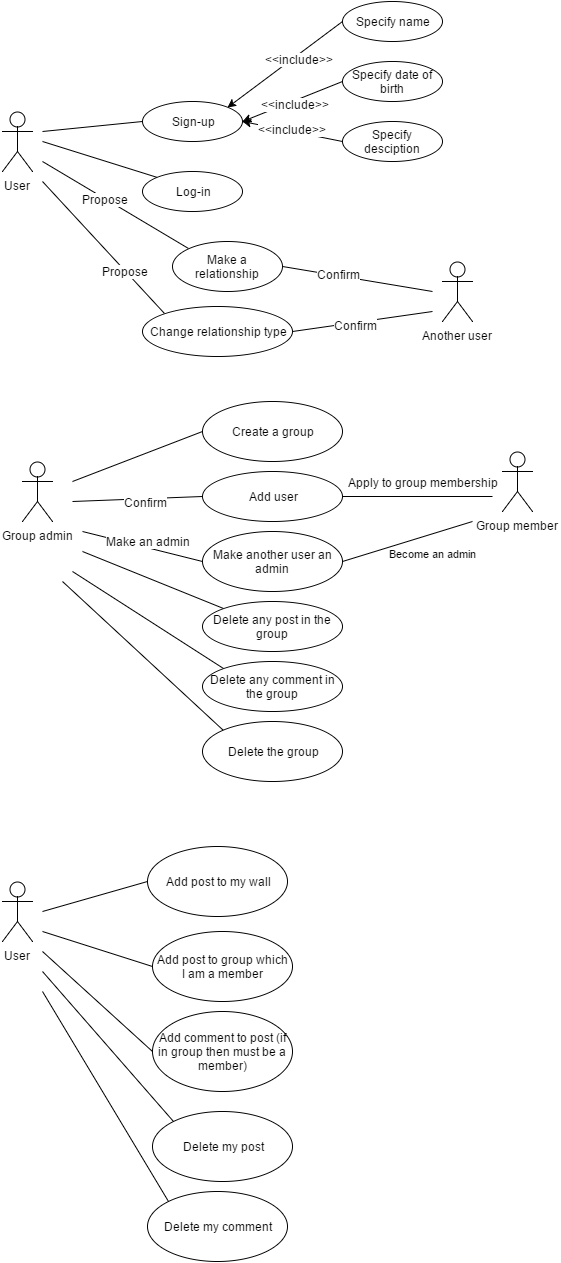

The diagram above was exported from draw.io. Its source (the exported page's mxGraphModel, read from the mxfile embedded in the PNG):
<mxGraphModel dx="1132" dy="546" grid="1" gridSize="10" guides="1" tooltips="1" connect="1" arrows="1" fold="1" page="1" pageScale="1" pageWidth="826" pageHeight="1169" background="#ffffff" math="0" shadow="0">
  <root>
    <mxCell id="0" />
    <mxCell id="1" parent="0" />
    <mxCell id="2" value="User" style="shape=umlActor;verticalLabelPosition=bottom;labelBackgroundColor=#ffffff;verticalAlign=top;html=1;fillColor=#FFFFFF;" vertex="1" parent="1">
      <mxGeometry x="50" y="130" width="30" height="60" as="geometry" />
    </mxCell>
    <mxCell id="21" style="edgeStyle=none;rounded=1;html=1;exitX=0;exitY=0;startArrow=none;startFill=0;endArrow=none;endFill=0;jettySize=auto;orthogonalLoop=1;strokeWidth=1;" edge="1" parent="1" source="4">
      <mxGeometry relative="1" as="geometry">
        <mxPoint x="90" y="160" as="targetPoint" />
      </mxGeometry>
    </mxCell>
    <mxCell id="4" value="Log-in" style="ellipse;whiteSpace=wrap;html=1;fillColor=#FFFFFF;" vertex="1" parent="1">
      <mxGeometry x="190" y="190" width="100" height="40" as="geometry" />
    </mxCell>
    <mxCell id="20" style="edgeStyle=none;rounded=1;html=1;exitX=0;exitY=0.5;startArrow=none;startFill=0;endArrow=none;endFill=0;jettySize=auto;orthogonalLoop=1;strokeWidth=1;" edge="1" parent="1" source="6">
      <mxGeometry relative="1" as="geometry">
        <mxPoint x="90" y="150" as="targetPoint" />
      </mxGeometry>
    </mxCell>
    <mxCell id="6" value="Sign-up" style="ellipse;whiteSpace=wrap;html=1;fillColor=#FFFFFF;" vertex="1" parent="1">
      <mxGeometry x="190" y="120" width="100" height="40" as="geometry" />
    </mxCell>
    <mxCell id="14" style="edgeStyle=none;rounded=1;html=1;exitX=0;exitY=0.5;entryX=1;entryY=0;startArrow=none;startFill=0;endArrow=classic;endFill=1;jettySize=auto;orthogonalLoop=1;strokeWidth=1;" edge="1" parent="1" source="7" target="6">
      <mxGeometry relative="1" as="geometry" />
    </mxCell>
    <mxCell id="15" value="&amp;lt;&amp;lt;include&amp;gt;&amp;gt;" style="text;html=1;resizable=0;points=[];align=center;verticalAlign=middle;labelBackgroundColor=#ffffff;" vertex="1" connectable="0" parent="14">
      <mxGeometry x="-0.2" y="4" relative="1" as="geometry">
        <mxPoint as="offset" />
      </mxGeometry>
    </mxCell>
    <mxCell id="7" value="Specify name" style="ellipse;whiteSpace=wrap;html=1;fillColor=#FFFFFF;" vertex="1" parent="1">
      <mxGeometry x="390" y="20" width="100" height="40" as="geometry" />
    </mxCell>
    <mxCell id="12" style="edgeStyle=none;rounded=1;html=1;exitX=0;exitY=0.5;entryX=1;entryY=0.5;startArrow=none;startFill=0;endArrow=classic;endFill=1;jettySize=auto;orthogonalLoop=1;strokeWidth=1;" edge="1" parent="1" source="8" target="6">
      <mxGeometry relative="1" as="geometry" />
    </mxCell>
    <mxCell id="18" value="&amp;lt;&amp;lt;include&amp;gt;&amp;gt;" style="text;html=1;resizable=0;points=[];align=center;verticalAlign=middle;labelBackgroundColor=#ffffff;" vertex="1" connectable="0" parent="12">
      <mxGeometry x="-0.0124" y="4" relative="1" as="geometry">
        <mxPoint y="-1" as="offset" />
      </mxGeometry>
    </mxCell>
    <mxCell id="8" value="Specify date of birth" style="ellipse;whiteSpace=wrap;html=1;fillColor=#FFFFFF;" vertex="1" parent="1">
      <mxGeometry x="390" y="80" width="100" height="40" as="geometry" />
    </mxCell>
    <mxCell id="17" style="edgeStyle=none;rounded=1;html=1;exitX=0;exitY=0.5;entryX=1;entryY=0.5;startArrow=none;startFill=0;endArrow=classic;endFill=1;jettySize=auto;orthogonalLoop=1;strokeWidth=1;" edge="1" parent="1" source="16" target="6">
      <mxGeometry relative="1" as="geometry" />
    </mxCell>
    <mxCell id="19" value="&amp;lt;&amp;lt;include&amp;gt;&amp;gt;" style="text;html=1;resizable=0;points=[];align=center;verticalAlign=middle;labelBackgroundColor=#ffffff;" vertex="1" connectable="0" parent="17">
      <mxGeometry x="0.0277" y="-2" relative="1" as="geometry">
        <mxPoint as="offset" />
      </mxGeometry>
    </mxCell>
    <mxCell id="16" value="Specify desciption" style="ellipse;whiteSpace=wrap;html=1;fillColor=#FFFFFF;" vertex="1" parent="1">
      <mxGeometry x="390" y="140" width="100" height="40" as="geometry" />
    </mxCell>
    <mxCell id="23" style="edgeStyle=none;rounded=1;html=1;exitX=0;exitY=0;startArrow=none;startFill=0;endArrow=none;endFill=0;jettySize=auto;orthogonalLoop=1;strokeWidth=1;" edge="1" parent="1" source="22">
      <mxGeometry relative="1" as="geometry">
        <mxPoint x="90" y="180" as="targetPoint" />
      </mxGeometry>
    </mxCell>
    <mxCell id="24" value="Propose" style="text;html=1;resizable=0;points=[];align=center;verticalAlign=middle;labelBackgroundColor=#ffffff;" vertex="1" connectable="0" parent="23">
      <mxGeometry x="0.141" relative="1" as="geometry">
        <mxPoint as="offset" />
      </mxGeometry>
    </mxCell>
    <mxCell id="26" style="edgeStyle=none;rounded=1;html=1;exitX=1;exitY=0.5;startArrow=none;startFill=0;endArrow=none;endFill=0;jettySize=auto;orthogonalLoop=1;strokeWidth=1;" edge="1" parent="1" source="22">
      <mxGeometry relative="1" as="geometry">
        <mxPoint x="480" y="310" as="targetPoint" />
      </mxGeometry>
    </mxCell>
    <mxCell id="27" value="Confirm" style="text;html=1;resizable=0;points=[];align=center;verticalAlign=middle;labelBackgroundColor=#ffffff;" vertex="1" connectable="0" parent="26">
      <mxGeometry x="-0.2597" y="2" relative="1" as="geometry">
        <mxPoint as="offset" />
      </mxGeometry>
    </mxCell>
    <mxCell id="22" value="Make a relationship" style="ellipse;whiteSpace=wrap;html=1;fillColor=#FFFFFF;" vertex="1" parent="1">
      <mxGeometry x="220" y="260" width="110" height="50" as="geometry" />
    </mxCell>
    <mxCell id="25" value="Another user" style="shape=umlActor;verticalLabelPosition=bottom;labelBackgroundColor=#ffffff;verticalAlign=top;html=1;fillColor=#FFFFFF;" vertex="1" parent="1">
      <mxGeometry x="490" y="280" width="30" height="60" as="geometry" />
    </mxCell>
    <mxCell id="35" style="edgeStyle=none;rounded=1;html=1;exitX=0;exitY=0;startArrow=none;startFill=0;endArrow=none;endFill=0;jettySize=auto;orthogonalLoop=1;strokeWidth=1;" edge="1" parent="1" source="33">
      <mxGeometry relative="1" as="geometry">
        <mxPoint x="90" y="200" as="targetPoint" />
      </mxGeometry>
    </mxCell>
    <mxCell id="37" value="Propose" style="text;html=1;resizable=0;points=[];align=center;verticalAlign=middle;labelBackgroundColor=#ffffff;" vertex="1" connectable="0" parent="35">
      <mxGeometry x="-0.352" relative="1" as="geometry">
        <mxPoint as="offset" />
      </mxGeometry>
    </mxCell>
    <mxCell id="36" style="edgeStyle=none;rounded=1;html=1;exitX=1;exitY=0.5;startArrow=none;startFill=0;endArrow=none;endFill=0;jettySize=auto;orthogonalLoop=1;strokeWidth=1;" edge="1" parent="1" source="33">
      <mxGeometry relative="1" as="geometry">
        <mxPoint x="480" y="330" as="targetPoint" />
      </mxGeometry>
    </mxCell>
    <mxCell id="38" value="Confirm" style="text;html=1;resizable=0;points=[];align=center;verticalAlign=middle;labelBackgroundColor=#ffffff;" vertex="1" connectable="0" parent="36">
      <mxGeometry x="-0.1053" y="-2" relative="1" as="geometry">
        <mxPoint as="offset" />
      </mxGeometry>
    </mxCell>
    <mxCell id="33" value="Change relationship type" style="ellipse;whiteSpace=wrap;html=1;fillColor=#FFFFFF;" vertex="1" parent="1">
      <mxGeometry x="190" y="325" width="150" height="50" as="geometry" />
    </mxCell>
    <mxCell id="39" value="Group admin" style="shape=umlActor;verticalLabelPosition=bottom;labelBackgroundColor=#ffffff;verticalAlign=top;html=1;fillColor=#FFFFFF;" vertex="1" parent="1">
      <mxGeometry x="70" y="480" width="30" height="60" as="geometry" />
    </mxCell>
    <mxCell id="46" style="edgeStyle=none;rounded=1;html=1;exitX=0;exitY=0.5;startArrow=none;startFill=0;endArrow=none;endFill=0;jettySize=auto;orthogonalLoop=1;strokeWidth=1;" edge="1" parent="1" source="40">
      <mxGeometry relative="1" as="geometry">
        <mxPoint x="120" y="500" as="targetPoint" />
      </mxGeometry>
    </mxCell>
    <mxCell id="40" value="Create a group" style="ellipse;whiteSpace=wrap;html=1;fillColor=#FFFFFF;" vertex="1" parent="1">
      <mxGeometry x="250" y="420" width="140" height="60" as="geometry" />
    </mxCell>
    <mxCell id="48" style="edgeStyle=none;rounded=1;html=1;exitX=0;exitY=0.5;startArrow=none;startFill=0;endArrow=none;endFill=0;jettySize=auto;orthogonalLoop=1;strokeWidth=1;" edge="1" parent="1" source="41">
      <mxGeometry relative="1" as="geometry">
        <mxPoint x="120" y="520" as="targetPoint" />
      </mxGeometry>
    </mxCell>
    <mxCell id="50" value="Confirm" style="text;html=1;resizable=0;points=[];align=center;verticalAlign=middle;labelBackgroundColor=#ffffff;" vertex="1" connectable="0" parent="48">
      <mxGeometry x="-0.1221" y="3" relative="1" as="geometry">
        <mxPoint as="offset" />
      </mxGeometry>
    </mxCell>
    <mxCell id="49" style="edgeStyle=none;rounded=1;html=1;exitX=1;exitY=0.5;startArrow=none;startFill=0;endArrow=none;endFill=0;jettySize=auto;orthogonalLoop=1;strokeWidth=1;" edge="1" parent="1" source="41">
      <mxGeometry relative="1" as="geometry">
        <mxPoint x="540" y="515" as="targetPoint" />
      </mxGeometry>
    </mxCell>
    <mxCell id="51" value="Apply to group membership" style="text;html=1;resizable=0;points=[];align=center;verticalAlign=middle;labelBackgroundColor=#ffffff;" vertex="1" connectable="0" parent="49">
      <mxGeometry x="-0.1388" relative="1" as="geometry">
        <mxPoint x="15" y="-15" as="offset" />
      </mxGeometry>
    </mxCell>
    <mxCell id="41" value="Add user" style="ellipse;whiteSpace=wrap;html=1;fillColor=#FFFFFF;" vertex="1" parent="1">
      <mxGeometry x="250" y="490" width="140" height="50" as="geometry" />
    </mxCell>
    <mxCell id="52" style="edgeStyle=none;rounded=1;html=1;exitX=0;exitY=0.5;startArrow=none;startFill=0;endArrow=none;endFill=0;jettySize=auto;orthogonalLoop=1;strokeWidth=1;" edge="1" parent="1" source="42">
      <mxGeometry relative="1" as="geometry">
        <mxPoint x="130" y="550" as="targetPoint" />
      </mxGeometry>
    </mxCell>
    <mxCell id="71" value="Make an admin" style="text;html=1;resizable=0;points=[];align=center;verticalAlign=middle;labelBackgroundColor=#ffffff;" vertex="1" connectable="0" parent="52">
      <mxGeometry x="-0.3333" y="4" relative="1" as="geometry">
        <mxPoint x="-14" y="-14" as="offset" />
      </mxGeometry>
    </mxCell>
    <mxCell id="53" value="Become an admin" style="edgeStyle=none;rounded=1;html=1;exitX=1;exitY=0.5;startArrow=none;startFill=0;endArrow=none;endFill=0;jettySize=auto;orthogonalLoop=1;strokeWidth=1;" edge="1" parent="1" source="42">
      <mxGeometry x="0.3146" y="-20" relative="1" as="geometry">
        <mxPoint x="520" y="540" as="targetPoint" />
        <mxPoint as="offset" />
      </mxGeometry>
    </mxCell>
    <mxCell id="42" value="Make another user an admin" style="ellipse;whiteSpace=wrap;html=1;fillColor=#FFFFFF;" vertex="1" parent="1">
      <mxGeometry x="250" y="550" width="140" height="60" as="geometry" />
    </mxCell>
    <mxCell id="43" value="Group member" style="shape=umlActor;verticalLabelPosition=bottom;labelBackgroundColor=#ffffff;verticalAlign=top;html=1;fillColor=#FFFFFF;" vertex="1" parent="1">
      <mxGeometry x="550" y="470" width="30" height="60" as="geometry" />
    </mxCell>
    <mxCell id="55" style="edgeStyle=none;rounded=1;html=1;exitX=0;exitY=0;startArrow=none;startFill=0;endArrow=none;endFill=0;jettySize=auto;orthogonalLoop=1;strokeWidth=1;" edge="1" parent="1" source="54">
      <mxGeometry relative="1" as="geometry">
        <mxPoint x="130" y="570" as="targetPoint" />
      </mxGeometry>
    </mxCell>
    <mxCell id="54" value="Delete any post in the group" style="ellipse;whiteSpace=wrap;html=1;fillColor=#FFFFFF;" vertex="1" parent="1">
      <mxGeometry x="250" y="620" width="140" height="50" as="geometry" />
    </mxCell>
    <mxCell id="57" style="edgeStyle=none;rounded=1;html=1;exitX=0;exitY=0;startArrow=none;startFill=0;endArrow=none;endFill=0;jettySize=auto;orthogonalLoop=1;strokeWidth=1;" edge="1" parent="1" source="56">
      <mxGeometry relative="1" as="geometry">
        <mxPoint x="120" y="590" as="targetPoint" />
      </mxGeometry>
    </mxCell>
    <mxCell id="56" value="Delete any comment in the group" style="ellipse;whiteSpace=wrap;html=1;fillColor=#FFFFFF;" vertex="1" parent="1">
      <mxGeometry x="250" y="680" width="140" height="50" as="geometry" />
    </mxCell>
    <mxCell id="58" value="User" style="shape=umlActor;verticalLabelPosition=bottom;labelBackgroundColor=#ffffff;verticalAlign=top;html=1;fillColor=#FFFFFF;" vertex="1" parent="1">
      <mxGeometry x="50" y="900" width="30" height="60" as="geometry" />
    </mxCell>
    <mxCell id="64" style="edgeStyle=none;rounded=1;html=1;exitX=0;exitY=0.5;startArrow=none;startFill=0;endArrow=none;endFill=0;jettySize=auto;orthogonalLoop=1;strokeWidth=1;" edge="1" parent="1" source="61">
      <mxGeometry relative="1" as="geometry">
        <mxPoint x="90" y="930" as="targetPoint" />
      </mxGeometry>
    </mxCell>
    <mxCell id="61" value="Add post to my wall" style="ellipse;whiteSpace=wrap;html=1;fillColor=#FFFFFF;" vertex="1" parent="1">
      <mxGeometry x="195" y="865" width="140" height="70" as="geometry" />
    </mxCell>
    <mxCell id="65" style="edgeStyle=none;rounded=1;html=1;exitX=0;exitY=0.5;startArrow=none;startFill=0;endArrow=none;endFill=0;jettySize=auto;orthogonalLoop=1;strokeWidth=1;" edge="1" parent="1" source="62">
      <mxGeometry relative="1" as="geometry">
        <mxPoint x="90" y="950" as="targetPoint" />
      </mxGeometry>
    </mxCell>
    <mxCell id="62" value="Add post to group which I am a member" style="ellipse;whiteSpace=wrap;html=1;fillColor=#FFFFFF;" vertex="1" parent="1">
      <mxGeometry x="200" y="950" width="140" height="70" as="geometry" />
    </mxCell>
    <mxCell id="66" style="edgeStyle=none;rounded=1;html=1;exitX=0;exitY=0.5;startArrow=none;startFill=0;endArrow=none;endFill=0;jettySize=auto;orthogonalLoop=1;strokeWidth=1;" edge="1" parent="1" source="63">
      <mxGeometry relative="1" as="geometry">
        <mxPoint x="90" y="970" as="targetPoint" />
      </mxGeometry>
    </mxCell>
    <mxCell id="63" value="Add comment to post (if in group then must be a member)" style="ellipse;whiteSpace=wrap;html=1;fillColor=#FFFFFF;" vertex="1" parent="1">
      <mxGeometry x="200" y="1030" width="140" height="80" as="geometry" />
    </mxCell>
    <mxCell id="69" style="edgeStyle=none;rounded=1;html=1;exitX=0;exitY=0;startArrow=none;startFill=0;endArrow=none;endFill=0;jettySize=auto;orthogonalLoop=1;strokeWidth=1;" edge="1" parent="1" source="67">
      <mxGeometry relative="1" as="geometry">
        <mxPoint x="110" y="600" as="targetPoint" />
      </mxGeometry>
    </mxCell>
    <mxCell id="67" value="Delete the group" style="ellipse;whiteSpace=wrap;html=1;fillColor=#FFFFFF;" vertex="1" parent="1">
      <mxGeometry x="250" y="740" width="140" height="60" as="geometry" />
    </mxCell>
    <mxCell id="73" style="edgeStyle=none;rounded=1;html=1;exitX=0;exitY=0;startArrow=none;startFill=0;endArrow=none;endFill=0;jettySize=auto;orthogonalLoop=1;strokeWidth=1;" edge="1" parent="1" source="72">
      <mxGeometry relative="1" as="geometry">
        <mxPoint x="90" y="990" as="targetPoint" />
      </mxGeometry>
    </mxCell>
    <mxCell id="72" value="Delete my post" style="ellipse;whiteSpace=wrap;html=1;fillColor=#FFFFFF;" vertex="1" parent="1">
      <mxGeometry x="200" y="1130" width="140" height="70" as="geometry" />
    </mxCell>
    <mxCell id="75" style="edgeStyle=none;rounded=1;html=1;exitX=0;exitY=0;startArrow=none;startFill=0;endArrow=none;endFill=0;jettySize=auto;orthogonalLoop=1;strokeWidth=1;" edge="1" parent="1" source="74">
      <mxGeometry relative="1" as="geometry">
        <mxPoint x="90" y="1010" as="targetPoint" />
      </mxGeometry>
    </mxCell>
    <mxCell id="74" value="Delete my comment" style="ellipse;whiteSpace=wrap;html=1;fillColor=#FFFFFF;" vertex="1" parent="1">
      <mxGeometry x="195" y="1210" width="140" height="70" as="geometry" />
    </mxCell>
  </root>
</mxGraphModel>